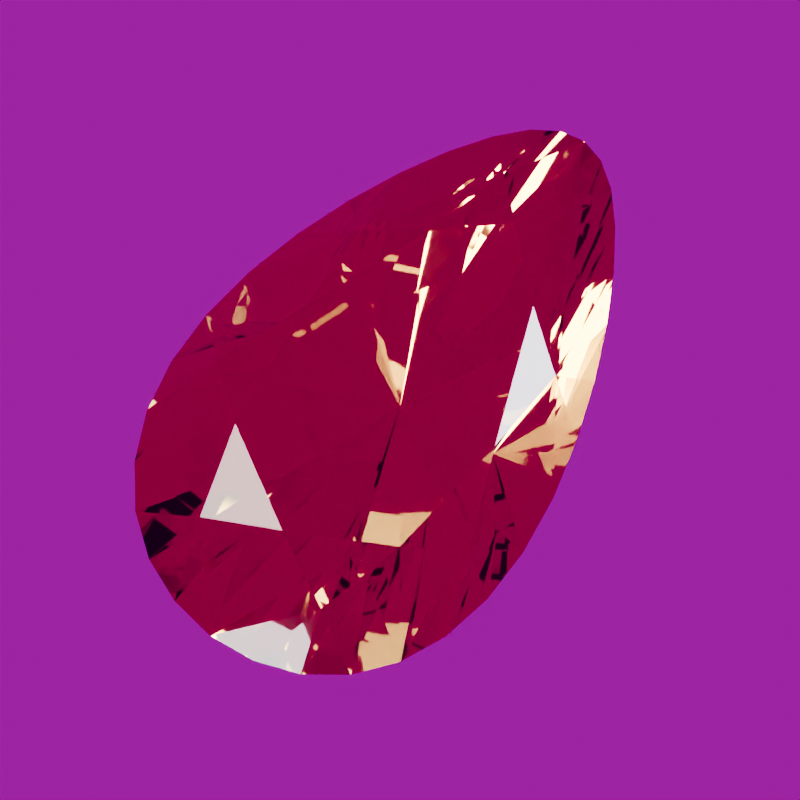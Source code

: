 # Source: stone-citrine.blend  (saved by Blender 5.2.44; exported with 4.5.12 LTS)
import bpy
from mathutils import Matrix  # noqa: F401  (used for matrix-valued properties, if any)

bpy.ops.wm.read_factory_settings(use_empty=True)
scene = bpy.context.scene
scene.name = 'Scene'

# ---- images (referenced by path relative to the original .blend; pixels are not part of the script)
import os
ASSET_DIR = os.environ.get("B2B_ASSET_DIR", "")  # directory of the original .blend (textures are referenced by path, not embedded)
HERE = os.path.dirname(os.path.abspath(__file__))  # packed textures are extracted next to this script under _unpacked/

def load_image(name, relpath, width, height, colorspace="sRGB"):
    """Load a texture the original file referenced (path relative to the .blend, or extracted next to this script)."""
    p = next((c for c in (os.path.join(HERE, relpath), os.path.join(ASSET_DIR, relpath)) if relpath and os.path.exists(c)), "")
    if p:
        img = bpy.data.images.load(p, check_existing=True)
        img.name = name
    else:  # same state as the original file: an image datablock whose file is absent (Cycles renders it pink)
        img = bpy.data.images.new(name, width, height)
        img.source = "FILE"
        img.filepath = "//" + (relpath or name)
    img.colorspace_settings.name = colorspace
    return img
img_studio_small_09_1k_hdr = load_image('studio_small_09_1k.hdr', 'studio_small_09_1k.hdr', 1024, 1024, 'Linear Rec.709')

# ---- materials (node trees are filled in below, after node groups)
mat_citrine_polished_facets = bpy.data.materials.new('Citrine polished facets')
mat_citrine_polished_facets.diffuse_color = (0.8388, 0.521, 0.117, 1.0)

# ---- material node trees
mat_citrine_polished_facets.use_nodes = True; mat_citrine_polished_facets.node_tree.nodes.clear()
_N = mat_citrine_polished_facets.node_tree.nodes; _L = mat_citrine_polished_facets.node_tree.links
n0 = _N.new('ShaderNodeBsdfPrincipled'); n0.name = 'Principled BSDF'; n0.location = (-200, 100)
n0.inputs[0].default_value = (0.8388, 0.521, 0.117, 1.0)
n0.inputs[2].default_value = 0.018
n0.inputs[3].default_value = 1.544
n0.inputs[10].default_value = 0.005
n0.inputs[18].default_value = 1.0
n0.inputs[19].default_value = 0.08
n0.inputs[20].default_value = 0.12
n1 = _N.new('ShaderNodeOutputMaterial'); n1.name = 'Material Output'; n1.location = (200, 100)
_L.new(n0.outputs[0], n1.inputs[0])
n1.is_active_output = True

# ---- world
world_studio_world = bpy.data.worlds.new('Studio world'); scene.world = world_studio_world
world_studio_world.use_nodes = True; world_studio_world.node_tree.nodes.clear()
_N = world_studio_world.node_tree.nodes; _L = world_studio_world.node_tree.links
n0 = _N.new('ShaderNodeBackground'); n0.name = 'Background'; n0.location = (-200, 100)
n0.inputs[1].default_value = 0.35
n1 = _N.new('ShaderNodeOutputWorld'); n1.name = 'World Output'; n1.location = (200, 100)
n2 = _N.new('ShaderNodeTexEnvironment'); n2.name = 'Environment Texture'; n2.location = (0, 0)
n2.image = img_studio_small_09_1k_hdr
_L.new(n0.outputs[0], n1.inputs[0])
_L.new(n2.outputs[0], n0.inputs[0])
n1.is_active_output = True

# ---- cameras
cam_camera = bpy.data.cameras.new('Camera')
cam_camera.clip_start = 0.01
cam_camera.clip_end = 100.0
cam_camera.lens = 85.0
cam_camera.ortho_scale = 3.25

# ---- lights
light_area = bpy.data.lights.new('Area', 'AREA')
light_area.color = (1.0, 0.94, 0.86)
light_area.energy = 650.0
light_area.shape = 'DISK'
light_area.size = 4.0
light_area.size_y = 1.0
light_area_001 = bpy.data.lights.new('Area.001', 'AREA')
light_area_001.color = (0.82, 0.91, 1.0)
light_area_001.energy = 800.0
light_area_001.shape = 'DISK'
light_area_001.size = 3.0
light_area_001.size_y = 1.0
light_area_002 = bpy.data.lights.new('Area.002', 'AREA')
light_area_002.energy = 180.0
light_area_002.shape = 'DISK'
light_area_002.size = 2.0
light_area_002.size_y = 1.0

# ---- meshes
me_citrine_refined_convex_cut = bpy.data.meshes.new('Citrine refined convex cut')
me_citrine_refined_convex_cut.from_pydata([(0.0, 0.0, -1.314), (0.468, 0.0, 0.2924), (0.4931, 0.3821, 0.2095), (0.78, 0.0, 0.0175), (0.6322, 0.4898, 0.0175), (0.78, 0.0, -0.0175), (0.6322, 0.4898, -0.0175), (0.3161, 0.2449, -0.7151), (0.2559, 0.5431, 0.2924), (0.1639, 0.9224, 0.2095), (0.4265, 0.9051, 0.0175), (0.2101, 1.183, 0.0175), (0.4265, 0.9051, -0.0175), (0.2101, 1.183, -0.0175), (0.1051, 0.5913, -0.7151), (1.947e-17, 0.768, 0.2924), (-0.1639, 0.9224, 0.2095), (3.245e-17, 1.28, 0.0175), (-0.2101, 1.183, 0.0175), (3.245e-17, 1.28, -0.0175), (-0.2101, 1.183, -0.0175), (-0.1051, 0.5913, -0.7151), (-0.2559, 0.5431, 0.2924), (-0.4931, 0.3821, 0.2095), (-0.4265, 0.9051, 0.0175), (-0.6322, 0.4898, 0.0175), (-0.4265, 0.9051, -0.0175), (-0.6322, 0.4898, -0.0175), (-0.3161, 0.2449, -0.7151), (-0.468, 9.405e-17, 0.2924), (-0.631, -0.3821, 0.2095), (-0.78, 1.568e-16, 0.0175), (-0.809, -0.4898, 0.0175), (-0.78, 1.568e-16, -0.0175), (-0.809, -0.4898, -0.0175), (-0.4045, -0.2449, -0.7151), (-0.4059, -0.5431, 0.2924), (-0.3018, -0.9224, 0.2095), (-0.6765, -0.9051, 0.0175), (-0.3869, -1.183, 0.0175), (-0.6765, -0.9051, -0.0175), (-0.3869, -1.183, -0.0175), (-0.1934, -0.5913, -0.7151), (-1.135e-16, -0.768, 0.2924), (0.3018, -0.9224, 0.2095), (-1.892e-16, -1.28, 0.0175), (0.3869, -1.183, 0.0175), (-1.892e-16, -1.28, -0.0175), (0.3869, -1.183, -0.0175), (0.1934, -0.5913, -0.7151), (0.4059, -0.5431, 0.2924), (0.631, -0.3821, 0.2095), (0.6765, -0.9051, 0.0175), (0.809, -0.4898, 0.0175), (0.6765, -0.9051, -0.0175), (0.809, -0.4898, -0.0175), (0.4045, -0.2449, -0.7151), (0.7172, 0.2497, 0.0175), (0.7172, 0.2497, -0.0175), (0.5331, 0.7111, 0.0175), (0.5331, 0.7111, -0.0175), (0.3179, 1.064, 0.0175), (0.3179, 1.064, -0.0175), (0.1043, 1.255, 0.0175), (0.1043, 1.255, -0.0175), (-0.1043, 1.255, 0.0175), (-0.1043, 1.255, -0.0175), (-0.3179, 1.064, 0.0175), (-0.3179, 1.064, -0.0175), (-0.5331, 0.7111, 0.0175), (-0.5331, 0.7111, -0.0175), (-0.7172, 0.2497, 0.0175), (-0.7172, 0.2497, -0.0175), (-0.8128, -0.2497, 0.0175), (-0.8128, -0.2497, -0.0175), (-0.764, -0.7111, 0.0175), (-0.764, -0.7111, -0.0175), (-0.5488, -1.064, 0.0175), (-0.5488, -1.064, -0.0175), (-0.2, -1.255, 0.0175), (-0.2, -1.255, -0.0175), (0.2, -1.255, 0.0175), (0.2, -1.255, -0.0175), (0.5488, -1.064, 0.0175), (0.5488, -1.064, -0.0175), (0.764, -0.7111, 0.0175), (0.764, -0.7111, -0.0175), (0.8128, -0.2497, 0.0175), (0.8128, -0.2497, -0.0175)], [], [(73, 31, 33), (73, 33, 74), (33, 35, 74), (35, 34, 74), (34, 32, 73), (34, 73, 74), (32, 30, 73), (30, 31, 73), (31, 71, 72), (31, 72, 33), (72, 28, 33), (28, 0, 33), (0, 35, 33), (0, 40, 35), (40, 76, 35), (76, 34, 35), (76, 75, 32), (76, 32, 34), (75, 30, 32), (29, 31, 30), (75, 38, 30), (38, 36, 30), (36, 29, 30), (29, 23, 31), (23, 71, 31), (71, 25, 27), (71, 27, 72), (27, 28, 72), (27, 70, 28), (70, 26, 28), (26, 21, 28), (21, 0, 28), (56, 54, 0), (54, 49, 0), (49, 47, 0), (47, 42, 0), (42, 40, 0), (21, 19, 0), (19, 14, 0), (14, 7, 0), (7, 5, 0), (5, 56, 0), (38, 75, 76), (38, 76, 40), (42, 78, 40), (78, 77, 38), (78, 38, 40), (36, 43, 50), (36, 50, 1), (36, 1, 8), (36, 8, 15), (36, 15, 22), (36, 22, 29), (22, 23, 29), (77, 37, 38), (37, 36, 38), (37, 43, 36), (22, 16, 23), (16, 24, 23), (24, 69, 23), (69, 25, 23), (25, 71, 23), (25, 69, 70), (25, 70, 27), (69, 24, 26), (69, 26, 70), (24, 67, 68), (24, 68, 26), (68, 21, 26), (68, 20, 21), (20, 66, 21), (66, 19, 21), (5, 88, 56), (88, 55, 56), (55, 86, 56), (86, 54, 56), (52, 83, 84), (52, 84, 54), (84, 49, 54), (86, 85, 52), (86, 52, 54), (84, 48, 49), (48, 82, 49), (82, 47, 49), (45, 79, 80), (45, 80, 47), (80, 42, 47), (82, 81, 45), (82, 45, 47), (80, 41, 42), (41, 78, 42), (64, 14, 19), (66, 65, 17), (66, 17, 19), (17, 63, 64), (17, 64, 19), (64, 13, 14), (13, 62, 14), (62, 12, 14), (12, 7, 14), (12, 60, 7), (60, 6, 7), (6, 58, 7), (58, 5, 7), (58, 57, 3), (58, 3, 5), (3, 87, 88), (3, 88, 5), (41, 39, 77), (41, 77, 78), (15, 16, 22), (39, 37, 77), (39, 79, 37), (79, 45, 37), (45, 43, 37), (45, 44, 43), (44, 50, 43), (67, 24, 16), (15, 17, 16), (17, 65, 16), (65, 18, 16), (18, 67, 16), (67, 18, 20), (67, 20, 68), (18, 65, 66), (18, 66, 20), (87, 53, 55), (87, 55, 88), (53, 85, 86), (53, 86, 55), (44, 83, 52), (85, 51, 52), (51, 50, 52), (50, 44, 52), (83, 46, 48), (83, 48, 84), (46, 81, 82), (46, 82, 48), (81, 44, 45), (79, 39, 41), (79, 41, 80), (63, 11, 13), (63, 13, 64), (15, 9, 17), (9, 63, 17), (11, 61, 62), (11, 62, 13), (61, 10, 12), (61, 12, 62), (10, 59, 60), (10, 60, 12), (59, 4, 6), (59, 6, 60), (4, 57, 58), (4, 58, 6), (1, 51, 3), (51, 87, 3), (57, 2, 3), (2, 1, 3), (8, 9, 15), (81, 46, 44), (46, 83, 44), (51, 1, 50), (51, 53, 87), (51, 85, 53), (9, 11, 63), (10, 61, 9), (61, 11, 9), (8, 2, 9), (2, 10, 9), (2, 59, 10), (2, 4, 59), (2, 57, 4), (2, 8, 1)])
me_citrine_refined_convex_cut.materials.append(mat_citrine_polished_facets)
me_citrine_refined_convex_cut.update()

# ---- objects
ob_gemstone_citrine = bpy.data.objects.new('Gemstone Citrine', me_citrine_refined_convex_cut)
ob_presentation_camera = bpy.data.objects.new('Presentation camera', cam_camera)
ob_key_softbox = bpy.data.objects.new('Key softbox', light_area)
ob_edge_softbox = bpy.data.objects.new('Edge softbox', light_area_001)
ob_front_strip = bpy.data.objects.new('Front strip', light_area_002)

# ---- transforms, parenting, visibility, modifiers, constraints
ob_gemstone_citrine.location = (0.0, 0.0, 0.0)
ob_gemstone_citrine.rotation_euler = (0.0, 0.0, -0.12)
ob_presentation_camera.location = (0.5047, -0.8742, 7.71)
ob_presentation_camera.rotation_euler = (0.1222, 2.881e-07, 0.5236)
ob_key_softbox.location = (-3.0, -4.0, 5.0)
ob_key_softbox.rotation_euler = (0.7854, -7.115e-08, -0.6435)
ob_edge_softbox.location = (4.0, 1.0, 3.0)
ob_edge_softbox.rotation_euler = (0.9418, 5.518e-10, 1.816)
ob_front_strip.location = (0.0, -4.0, 0.5)
ob_front_strip.rotation_euler = (1.446, -0.0, 0.0)

# ---- collection membership
scene.collection.objects.link(ob_gemstone_citrine)
scene.collection.objects.link(ob_presentation_camera)
scene.collection.objects.link(ob_key_softbox)
scene.collection.objects.link(ob_edge_softbox)
scene.collection.objects.link(ob_front_strip)

# ---- scene / render settings (as saved in the file)
scene.camera = ob_presentation_camera
scene.frame_start = 1; scene.frame_end = 250; scene.frame_set(1)
scene.render.engine = 'CYCLES'
scene.render.resolution_x = 640
scene.render.resolution_y = 640
scene.render.film_transparent = True
scene.render.bake_bias = 0.0
scene.render.bake_samples = 0
scene.render.compositor_device = 'GPU'
scene.cycles.samples = 24
scene.cycles.transmission_bounces = 10
scene.eevee.use_volume_custom_range = False
scene.eevee.fast_gi_thickness_near = 0.1
scene.eevee.fast_gi_thickness_far = 0.0
scene.eevee.ray_tracing_options.screen_trace_thickness = 0.1
scene.view_settings.look = 'AgX - Medium High Contrast'
bpy.context.view_layer.update()
